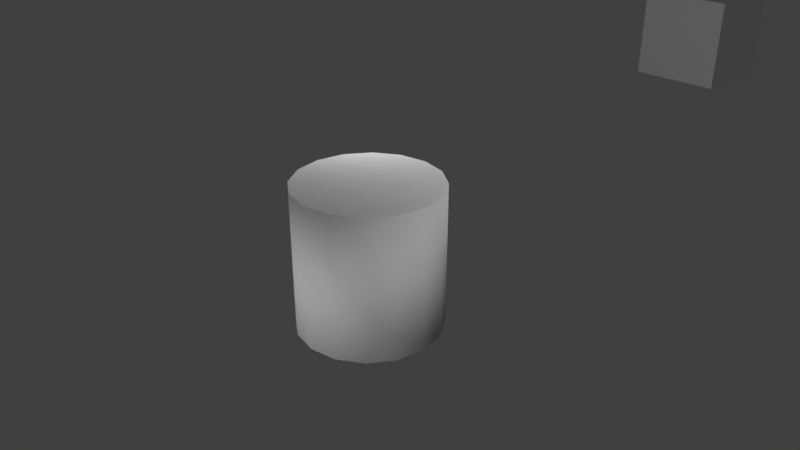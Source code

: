 # Source: models.blend  (saved by Blender 2.79.0; exported with 4.5.12 LTS)
import bpy
from mathutils import Matrix  # noqa: F401  (used for matrix-valued properties, if any)

bpy.ops.wm.read_factory_settings(use_empty=True)
scene = bpy.context.scene
scene.name = 'Scene'

# ---- collections
col_collection_1 = bpy.data.collections.new('Collection 1'); scene.collection.children.link(col_collection_1)

# ---- materials (node trees are filled in below, after node groups)
mat_material = bpy.data.materials.new('Material')
mat_material.alpha_threshold = 0.0
mat_material.use_transparent_shadow = False
mat_material.roughness = 0.5
mat_material.line_color = (0.0, 0.0, 0.0, 1.0)

# ---- material node trees

# ---- world
world_world = bpy.data.worlds.new('World'); scene.world = world_world
world_world.color = (0.05088, 0.05088, 0.05088)
world_world.use_sun_shadow = False
world_world.sun_shadow_jitter_overblur = 0.0
world_world.cycles.sampling_method = 'MANUAL'

# ---- cameras
cam_camera = bpy.data.cameras.new('Camera')
cam_camera.clip_end = 100.0
cam_camera.lens = 35.0
cam_camera.sensor_width = 32.0
cam_camera.sensor_height = 18.0
cam_camera.ortho_scale = 7.314
cam_camera.dof.focus_distance = 0.0
cam_camera.dof.aperture_fstop = 128.0

# ---- lights
light_lamp_004 = bpy.data.lights.new('Lamp.004', 'POINT')
light_lamp_004.transmission_factor = 0.0
light_lamp_004.cutoff_distance = 30.0
light_lamp_004.energy = 100.0
light_lamp_004.shadow_buffer_clip_start = 1.001
light_lamp_004.shadow_soft_size = 0.1
light_lamp_004.shadow_maximum_resolution = 0.006
light_lamp_004.use_absolute_resolution = True
light_lamp_003 = bpy.data.lights.new('Lamp.003', 'POINT')
light_lamp_003.transmission_factor = 0.0
light_lamp_003.cutoff_distance = 30.0
light_lamp_003.energy = 100.0
light_lamp_003.shadow_buffer_clip_start = 1.001
light_lamp_003.shadow_soft_size = 0.1
light_lamp_003.shadow_maximum_resolution = 0.006
light_lamp_003.use_absolute_resolution = True
light_lamp_002 = bpy.data.lights.new('Lamp.002', 'POINT')
light_lamp_002.transmission_factor = 0.0
light_lamp_002.cutoff_distance = 30.0
light_lamp_002.energy = 100.0
light_lamp_002.shadow_buffer_clip_start = 1.001
light_lamp_002.shadow_soft_size = 0.1
light_lamp_002.shadow_maximum_resolution = 0.006
light_lamp_002.use_absolute_resolution = True
light_lamp_001 = bpy.data.lights.new('Lamp.001', 'POINT')
light_lamp_001.transmission_factor = 0.0
light_lamp_001.cutoff_distance = 30.0
light_lamp_001.energy = 100.0
light_lamp_001.shadow_buffer_clip_start = 1.001
light_lamp_001.shadow_soft_size = 0.1
light_lamp_001.shadow_maximum_resolution = 0.006
light_lamp_001.use_absolute_resolution = True
light_lamp = bpy.data.lights.new('Lamp', 'POINT')
light_lamp.transmission_factor = 0.0
light_lamp.cutoff_distance = 30.0
light_lamp.energy = 100.0
light_lamp.shadow_buffer_clip_start = 1.001
light_lamp.shadow_soft_size = 0.1
light_lamp.shadow_maximum_resolution = 0.006
light_lamp.use_absolute_resolution = True

# ---- meshes
me_cylinder = bpy.data.meshes.new('Cylinder')
me_cylinder.from_pydata([(0.0, 1.0, -1.0), (0.0, 1.0, 1.0), (0.3827, 0.9239, -1.0), (0.3827, 0.9239, 1.0), (0.7071, 0.7071, -1.0), (0.7071, 0.7071, 1.0), (0.9239, 0.3827, -1.0), (0.9239, 0.3827, 1.0), (1.0, -4.371e-08, -1.0), (1.0, -4.371e-08, 1.0), (0.9239, -0.3827, -1.0), (0.9239, -0.3827, 1.0), (0.7071, -0.7071, -1.0), (0.7071, -0.7071, 1.0), (0.3827, -0.9239, -1.0), (0.3827, -0.9239, 1.0), (1.51e-07, -1.0, -1.0), (1.51e-07, -1.0, 1.0), (-0.3827, -0.9239, -1.0), (-0.3827, -0.9239, 1.0), (-0.7071, -0.7071, -1.0), (-0.7071, -0.7071, 1.0), (-0.9239, -0.3827, -1.0), (-0.9239, -0.3827, 1.0), (-1.0, 1.192e-08, -1.0), (-1.0, 1.192e-08, 1.0), (-0.9239, 0.3827, -1.0), (-0.9239, 0.3827, 1.0), (-0.7071, 0.7071, -1.0), (-0.7071, 0.7071, 1.0), (-0.3827, 0.9239, -1.0), (-0.3827, 0.9239, 1.0)], [], [(0, 1, 3, 2), (2, 3, 5, 4), (4, 5, 7, 6), (6, 7, 9, 8), (8, 9, 11, 10), (10, 11, 13, 12), (12, 13, 15, 14), (14, 15, 17, 16), (16, 17, 19, 18), (18, 19, 21, 20), (20, 21, 23, 22), (22, 23, 25, 24), (24, 25, 27, 26), (26, 27, 29, 28), (3, 1, 31, 29, 27, 25, 23, 21, 19, 17, 15, 13, 11, 9, 7, 5), (28, 29, 31, 30), (30, 31, 1, 0), (0, 2, 4, 6, 8, 10, 12, 14, 16, 18, 20, 22, 24, 26, 28, 30)])
me_cylinder.polygons.foreach_set('use_smooth', [1, 1, 1, 1, 1, 1, 1, 1, 1, 1, 1, 1, 1, 1, 0, 1, 1, 0])
_uv = me_cylinder.uv_layers.new(name='UVMap')
_uv.uv.foreach_set('vector', [0.8484, 0.02256, 0.8484, 0.9774, 0.6609, 0.9774, 0.6609, 0.02256, 0.6609, 0.02256, 0.6609, 0.9774, 0.4734, 0.9774, 0.4734, 0.02256, 0.4734, 0.02256, 0.4734, 0.9774, 0.2859, 0.9774, 0.2859, 0.02256, 0.2859, 0.02256, 0.2859, 0.9774, 0.09845, 0.9774, 0.09845, 0.02256, 0.09845, 0.02256, 0.09845, 0.9774, -0.08904, 0.9774, -0.08904, 0.02256, -0.08904, 0.02256, -0.08904, 0.9774, -0.2765, 0.9774, -0.2765, 0.02256, -0.2765, 0.02256, -0.2765, 0.9774, -0.464, 0.9774, -0.464, 0.02256, -0.464, 0.02256, -0.464, 0.9774, -0.6515, 0.9774, -0.6515, 0.02256, -0.6515, 0.02256, -0.6515, 0.9774, -0.839, 0.9774, -0.839, 0.02256, -0.839, 0.02256, -0.839, 0.9774, -1.026, 0.9774, -1.026, 0.02256, -1.026, 0.02256, -1.026, 0.9774, -1.214, 0.9774, -1.214, 0.02256, -1.214, 0.02256, -1.214, 0.9774, -1.401, 0.9774, -1.401, 0.02256, 1.598, 0.02256, 1.598, 0.9774, 1.411, 0.9774, 1.411, 0.02256, 1.411, 0.02256, 1.411, 0.9774, 1.223, 0.9774, 1.223, 0.02256, 0.6646, 0.9411, 0.4819, 0.9774, 0.2992, 0.9411, 0.1443, 0.8376, 0.04079, 0.6827, 0.004442, 0.5, 0.04079, 0.3173, 0.1443, 0.1624, 0.2992, 0.0589, 0.4819, 0.02256, 0.6646, 0.0589, 0.8195, 0.1624, 0.923, 0.3173, 0.9593, 0.5, 0.923, 0.6827, 0.8195, 0.8376, 1.223, 0.02256, 1.223, 0.9774, 1.036, 0.9774, 1.036, 0.02256, 1.036, 0.02256, 1.036, 0.9774, 0.8484, 0.9774, 0.8484, 0.02256, 0.4819, 0.9774, 0.6646, 0.9411, 0.8195, 0.8376, 0.923, 0.6827, 0.9593, 0.5, 0.923, 0.3173, 0.8195, 0.1624, 0.6646, 0.0589, 0.4819, 0.02256, 0.2992, 0.0589, 0.1443, 0.1624, 0.04079, 0.3173, 0.004442, 0.5, 0.04079, 0.6827, 0.1443, 0.8376, 0.2992, 0.9411])
me_cylinder.use_remesh_preserve_volume = False
me_cylinder.use_remesh_preserve_attributes = False
me_cylinder.use_mirror_vertex_groups = False
me_cylinder.update()
me_cube = bpy.data.meshes.new('Cube')
me_cube.from_pydata([(1.0, 1.0, -1.0), (1.0, -1.0, -1.0), (-1.0, -1.0, -1.0), (-1.0, 1.0, -1.0), (1.0, 1.0, 1.0), (1.0, -1.0, 1.0), (-1.0, -1.0, 1.0), (-1.0, 1.0, 1.0)], [], [(0, 1, 2, 3), (4, 7, 6, 5), (0, 4, 5, 1), (1, 5, 6, 2), (2, 6, 7, 3), (4, 0, 3, 7)])
_uv = me_cube.uv_layers.new(name='UVMap')
_uv.uv.foreach_set('vector', [0.9983, 0.002383, 0.9983, 0.9974, 0.0007347, 0.9974, 0.0007347, 0.002383, 0.9983, 0.002383, 0.9983, 0.9974, 0.0007347, 0.9974, 0.0007347, 0.002383, 0.9983, 0.002383, 0.9983, 0.9974, 0.0007347, 0.9974, 0.0007347, 0.002383, 0.9983, 0.002383, 0.9983, 0.9974, 0.0007347, 0.9974, 0.0007347, 0.002383, 0.9983, 0.002383, 0.9983, 0.9974, 0.0007347, 0.9974, 0.0007347, 0.002383, 0.0007347, 0.9974, 0.0007347, 0.002383, 0.9983, 0.002383, 0.9983, 0.9974])
me_cube.materials.append(mat_material)
me_cube.use_remesh_preserve_volume = False
me_cube.use_remesh_preserve_attributes = False
me_cube.use_mirror_vertex_groups = False
me_cube.update()

# ---- objects
ob_lamp_004 = bpy.data.objects.new('Lamp.004', light_lamp_004)
ob_lamp_003 = bpy.data.objects.new('Lamp.003', light_lamp_003)
ob_lamp_002 = bpy.data.objects.new('Lamp.002', light_lamp_002)
ob_lamp_001 = bpy.data.objects.new('Lamp.001', light_lamp_001)
ob_cylinder = bpy.data.objects.new('Cylinder', me_cylinder)
ob_cube = bpy.data.objects.new('Cube', me_cube)
ob_lamp = bpy.data.objects.new('Lamp', light_lamp)
ob_camera = bpy.data.objects.new('Camera', cam_camera)

# ---- transforms, parenting, visibility, modifiers, constraints
ob_lamp_004.location = (-0.9778, 2.752, 2.578)
ob_lamp_004.rotation_euler = (0.6503, 0.05522, 1.866)
ob_lamp_004.lock_rotations_4d = False
ob_lamp_004.empty_display_type = 'ARROWS'
ob_lamp_004.color = (0.0, 0.0, 0.0, 0.0)
ob_lamp_004.lineart.crease_threshold = 0.0
ob_lamp_003.location = (2.737, -3.384, 0.03375)
ob_lamp_003.rotation_euler = (0.6503, 0.05522, 1.866)
ob_lamp_003.lock_rotations_4d = False
ob_lamp_003.empty_display_type = 'ARROWS'
ob_lamp_003.color = (0.0, 0.0, 0.0, 0.0)
ob_lamp_003.lineart.crease_threshold = 0.0
ob_lamp_002.location = (-1.514, -3.52, -0.4283)
ob_lamp_002.rotation_euler = (0.6503, 0.05522, 1.866)
ob_lamp_002.lock_rotations_4d = False
ob_lamp_002.empty_display_type = 'ARROWS'
ob_lamp_002.color = (0.0, 0.0, 0.0, 0.0)
ob_lamp_002.lineart.crease_threshold = 0.0
ob_lamp_001.location = (-1.976, 1.373, 1.835)
ob_lamp_001.rotation_euler = (0.6503, 0.05522, 1.866)
ob_lamp_001.lock_rotations_4d = False
ob_lamp_001.empty_display_type = 'ARROWS'
ob_lamp_001.color = (0.0, 0.0, 0.0, 0.0)
ob_lamp_001.lineart.crease_threshold = 0.0
ob_cylinder.location = (0.0, 0.0, 0.0)
ob_cylinder.lineart.crease_threshold = 0.0
ob_cube.location = (-2.999, 13.54, 0.0)
ob_cube.lock_rotations_4d = False
ob_cube.empty_display_type = 'ARROWS'
ob_cube.lineart.crease_threshold = 0.0
ob_lamp.location = (3.309, 1.005, 2.157)
ob_lamp.rotation_euler = (0.6503, 0.05522, 1.866)
ob_lamp.lock_rotations_4d = False
ob_lamp.empty_display_type = 'ARROWS'
ob_lamp.color = (0.0, 0.0, 0.0, 0.0)
ob_lamp.lineart.crease_threshold = 0.0
ob_camera.location = (7.481, -6.508, 5.344)
ob_camera.rotation_euler = (1.109, 0.0, 0.8149)
ob_camera.lock_rotations_4d = False
ob_camera.empty_display_type = 'ARROWS'
ob_camera.color = (0.0, 0.0, 0.0, 0.0)
ob_camera.display_type = 'WIRE'
ob_camera.lineart.crease_threshold = 0.0

# ---- collection membership
col_collection_1.objects.link(ob_lamp_004)
col_collection_1.objects.link(ob_lamp_003)
col_collection_1.objects.link(ob_lamp_002)
col_collection_1.objects.link(ob_lamp_001)
col_collection_1.objects.link(ob_cylinder)
col_collection_1.objects.link(ob_cube)
col_collection_1.objects.link(ob_lamp)
col_collection_1.objects.link(ob_camera)

# ---- scene / render settings (as saved in the file)
scene.camera = ob_camera
scene.frame_start = 1; scene.frame_end = 250; scene.frame_set(1)
scene.render.engine = 'BLENDER_EEVEE_NEXT'
scene.render.resolution_percentage = 50
scene.render.dither_intensity = 0.0
scene.cycles.use_denoising = False
scene.cycles.samples = 128
scene.cycles.sampling_pattern = 'TABULATED_SOBOL'
scene.cycles.use_adaptive_sampling = False
scene.cycles.use_light_tree = False
scene.cycles.blur_glossy = 0.0
scene.cycles.sample_clamp_indirect = 0.0
scene.view_settings.view_transform = 'Standard'
bpy.context.view_layer.update()
